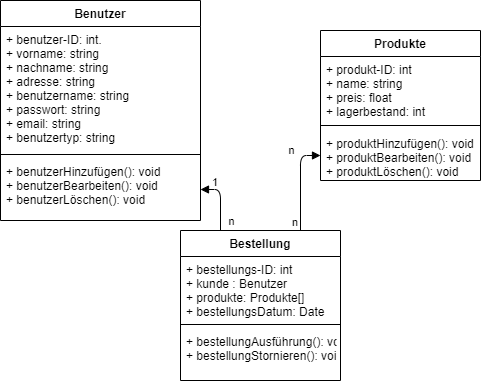

The diagram above was exported from draw.io. Its source (the exported page's mxGraphModel, read from the mxfile embedded in the PNG):
<mxGraphModel dx="509" dy="576" grid="1" gridSize="10" guides="1" tooltips="1" connect="1" arrows="1" fold="1" page="1" pageScale="1" pageWidth="850" pageHeight="1100" background="#ffffff" math="0" shadow="0">
  <root>
    <mxCell id="0" />
    <mxCell id="1" parent="0" />
    <mxCell id="ZKv1hTb9zAVRrhc6XOXD-1" value="Benutzer" style="swimlane;fontStyle=1;align=center;verticalAlign=top;childLayout=stackLayout;horizontal=1;startSize=26;horizontalStack=0;resizeParent=1;resizeParentMax=0;resizeLast=0;collapsible=1;marginBottom=0;" parent="1" vertex="1">
      <mxGeometry x="10" y="60" width="200" height="220" as="geometry" />
    </mxCell>
    <mxCell id="ZKv1hTb9zAVRrhc6XOXD-2" value="+ benutzer-ID: int.&#10;+ vorname: string&#10;+ nachname: string&#10;+ adresse: string&#10;+ benutzername: string&#10;+ passwort: string&#10;+ email: string&#10;+ benutzertyp: string" style="text;strokeColor=none;fillColor=none;align=left;verticalAlign=top;spacingLeft=4;spacingRight=4;overflow=hidden;rotatable=0;points=[[0,0.5],[1,0.5]];portConstraint=eastwest;" parent="ZKv1hTb9zAVRrhc6XOXD-1" vertex="1">
      <mxGeometry y="26" width="200" height="124" as="geometry" />
    </mxCell>
    <mxCell id="ZKv1hTb9zAVRrhc6XOXD-3" value="" style="line;strokeWidth=1;fillColor=none;align=left;verticalAlign=middle;spacingTop=-1;spacingLeft=3;spacingRight=3;rotatable=0;labelPosition=right;points=[];portConstraint=eastwest;" parent="ZKv1hTb9zAVRrhc6XOXD-1" vertex="1">
      <mxGeometry y="150" width="200" height="8" as="geometry" />
    </mxCell>
    <mxCell id="ZKv1hTb9zAVRrhc6XOXD-4" value="+ benutzerHinzufügen(): void&#10;+ benutzerBearbeiten(): void&#10;+ benutzerLöschen(): void&#10;&#10;" style="text;strokeColor=none;fillColor=none;align=left;verticalAlign=top;spacingLeft=4;spacingRight=4;overflow=hidden;rotatable=0;points=[[0,0.5],[1,0.5]];portConstraint=eastwest;" parent="ZKv1hTb9zAVRrhc6XOXD-1" vertex="1">
      <mxGeometry y="158" width="200" height="62" as="geometry" />
    </mxCell>
    <mxCell id="ZKv1hTb9zAVRrhc6XOXD-5" value="Produkte" style="swimlane;fontStyle=1;align=center;verticalAlign=top;childLayout=stackLayout;horizontal=1;startSize=26;horizontalStack=0;resizeParent=1;resizeParentMax=0;resizeLast=0;collapsible=1;marginBottom=0;" parent="1" vertex="1">
      <mxGeometry x="330" y="90" width="160" height="150" as="geometry" />
    </mxCell>
    <mxCell id="ZKv1hTb9zAVRrhc6XOXD-6" value="+ produkt-ID: int&#10;+ name: string&#10;+ preis: float&#10;+ lagerbestand: int&#10;" style="text;strokeColor=none;fillColor=none;align=left;verticalAlign=top;spacingLeft=4;spacingRight=4;overflow=hidden;rotatable=0;points=[[0,0.5],[1,0.5]];portConstraint=eastwest;" parent="ZKv1hTb9zAVRrhc6XOXD-5" vertex="1">
      <mxGeometry y="26" width="160" height="64" as="geometry" />
    </mxCell>
    <mxCell id="ZKv1hTb9zAVRrhc6XOXD-7" value="" style="line;strokeWidth=1;fillColor=none;align=left;verticalAlign=middle;spacingTop=-1;spacingLeft=3;spacingRight=3;rotatable=0;labelPosition=right;points=[];portConstraint=eastwest;" parent="ZKv1hTb9zAVRrhc6XOXD-5" vertex="1">
      <mxGeometry y="90" width="160" height="10" as="geometry" />
    </mxCell>
    <mxCell id="ZKv1hTb9zAVRrhc6XOXD-8" value="+ produktHinzufügen(): void&#10;+ produktBearbeiten(): void&#10;+ produktLöschen(): void" style="text;strokeColor=none;fillColor=none;align=left;verticalAlign=top;spacingLeft=4;spacingRight=4;overflow=hidden;rotatable=0;points=[[0,0.5],[1,0.5]];portConstraint=eastwest;" parent="ZKv1hTb9zAVRrhc6XOXD-5" vertex="1">
      <mxGeometry y="100" width="160" height="50" as="geometry" />
    </mxCell>
    <mxCell id="ZKv1hTb9zAVRrhc6XOXD-9" value="Bestellung" style="swimlane;fontStyle=1;align=center;verticalAlign=top;childLayout=stackLayout;horizontal=1;startSize=26;horizontalStack=0;resizeParent=1;resizeParentMax=0;resizeLast=0;collapsible=1;marginBottom=0;" parent="1" vertex="1">
      <mxGeometry x="190" y="290" width="160" height="150" as="geometry" />
    </mxCell>
    <mxCell id="ZKv1hTb9zAVRrhc6XOXD-10" value="+ bestellungs-ID: int&#10;+ kunde : Benutzer&#10;+ produkte: Produkte[]&#10;+ bestellungsDatum: Date" style="text;strokeColor=none;fillColor=none;align=left;verticalAlign=top;spacingLeft=4;spacingRight=4;overflow=hidden;rotatable=0;points=[[0,0.5],[1,0.5]];portConstraint=eastwest;" parent="ZKv1hTb9zAVRrhc6XOXD-9" vertex="1">
      <mxGeometry y="26" width="160" height="64" as="geometry" />
    </mxCell>
    <mxCell id="ZKv1hTb9zAVRrhc6XOXD-11" value="" style="line;strokeWidth=1;fillColor=none;align=left;verticalAlign=middle;spacingTop=-1;spacingLeft=3;spacingRight=3;rotatable=0;labelPosition=right;points=[];portConstraint=eastwest;" parent="ZKv1hTb9zAVRrhc6XOXD-9" vertex="1">
      <mxGeometry y="90" width="160" height="8" as="geometry" />
    </mxCell>
    <mxCell id="ZKv1hTb9zAVRrhc6XOXD-12" value="+ bestellungAusführung(): void&#10;+ bestellungStornieren(): void" style="text;strokeColor=none;fillColor=none;align=left;verticalAlign=top;spacingLeft=4;spacingRight=4;overflow=hidden;rotatable=0;points=[[0,0.5],[1,0.5]];portConstraint=eastwest;" parent="ZKv1hTb9zAVRrhc6XOXD-9" vertex="1">
      <mxGeometry y="98" width="160" height="52" as="geometry" />
    </mxCell>
    <mxCell id="ZKv1hTb9zAVRrhc6XOXD-13" value="" style="endArrow=block;endFill=1;html=1;edgeStyle=orthogonalEdgeStyle;align=left;verticalAlign=top;exitX=0.25;exitY=0;exitDx=0;exitDy=0;entryX=1;entryY=0.5;entryDx=0;entryDy=0;" parent="1" source="ZKv1hTb9zAVRrhc6XOXD-9" target="ZKv1hTb9zAVRrhc6XOXD-4" edge="1">
      <mxGeometry x="-1" relative="1" as="geometry">
        <mxPoint x="150" y="270" as="sourcePoint" />
        <mxPoint x="330" y="270" as="targetPoint" />
      </mxGeometry>
    </mxCell>
    <mxCell id="ZKv1hTb9zAVRrhc6XOXD-14" value="1" style="edgeLabel;resizable=0;html=1;align=left;verticalAlign=bottom;" parent="ZKv1hTb9zAVRrhc6XOXD-13" connectable="0" vertex="1">
      <mxGeometry x="-1" relative="1" as="geometry">
        <mxPoint x="-10" y="-40" as="offset" />
      </mxGeometry>
    </mxCell>
    <mxCell id="ZKv1hTb9zAVRrhc6XOXD-15" value="n" style="edgeLabel;html=1;align=center;verticalAlign=middle;resizable=0;points=[];" parent="ZKv1hTb9zAVRrhc6XOXD-13" vertex="1" connectable="0">
      <mxGeometry x="0.5604" y="-6" relative="1" as="geometry">
        <mxPoint x="17" y="37" as="offset" />
      </mxGeometry>
    </mxCell>
    <mxCell id="ZKv1hTb9zAVRrhc6XOXD-18" value="" style="endArrow=block;endFill=1;html=1;edgeStyle=orthogonalEdgeStyle;align=left;verticalAlign=top;exitX=0.75;exitY=0;exitDx=0;exitDy=0;" parent="1" source="ZKv1hTb9zAVRrhc6XOXD-9" target="ZKv1hTb9zAVRrhc6XOXD-8" edge="1">
      <mxGeometry x="-1" relative="1" as="geometry">
        <mxPoint x="300.00000000000006" y="271" as="sourcePoint" />
        <mxPoint x="279.99999999999994" y="200" as="targetPoint" />
      </mxGeometry>
    </mxCell>
    <mxCell id="ZKv1hTb9zAVRrhc6XOXD-19" value="n" style="edgeLabel;resizable=0;html=1;align=left;verticalAlign=bottom;" parent="ZKv1hTb9zAVRrhc6XOXD-18" connectable="0" vertex="1">
      <mxGeometry x="-1" relative="1" as="geometry">
        <mxPoint x="-10" as="offset" />
      </mxGeometry>
    </mxCell>
    <mxCell id="ZKv1hTb9zAVRrhc6XOXD-20" value="n" style="edgeLabel;html=1;align=center;verticalAlign=middle;resizable=0;points=[];" parent="ZKv1hTb9zAVRrhc6XOXD-18" vertex="1" connectable="0">
      <mxGeometry x="0.5604" y="-6" relative="1" as="geometry">
        <mxPoint x="-16" y="-7" as="offset" />
      </mxGeometry>
    </mxCell>
  </root>
</mxGraphModel>